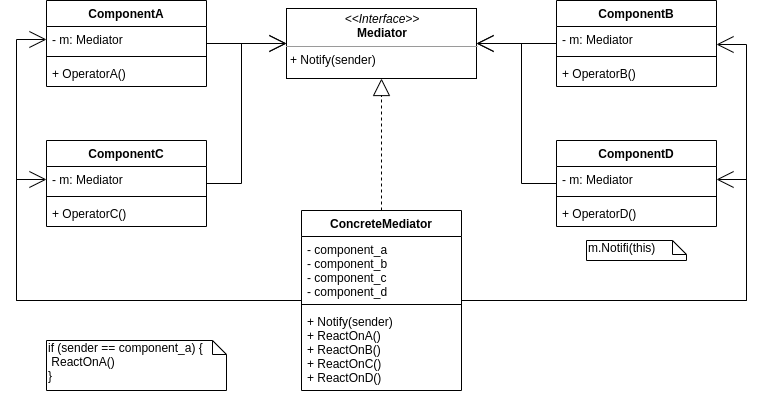

The diagram above was exported from draw.io. Its source (the exported page's mxGraphModel, read from the mxfile embedded in the PNG):
<mxGraphModel dx="1422" dy="806" grid="1" gridSize="10" guides="1" tooltips="1" connect="1" arrows="1" fold="1" page="1" pageScale="1" pageWidth="850" pageHeight="1100" math="0" shadow="0">
  <root>
    <mxCell id="0" />
    <mxCell id="1" parent="0" />
    <mxCell id="PDxsJCaucIGpAiAE9aPV-2" value="&lt;p style=&quot;margin: 0px ; margin-top: 4px ; text-align: center&quot;&gt;&lt;i&gt;&amp;lt;&amp;lt;Interface&amp;gt;&amp;gt;&lt;/i&gt;&lt;br&gt;&lt;b&gt;Mediator&lt;/b&gt;&lt;/p&gt;&lt;hr size=&quot;1&quot;&gt;&lt;p style=&quot;margin: 0px ; margin-left: 4px&quot;&gt;+ Notify(sender)&lt;/p&gt;" style="verticalAlign=top;align=left;overflow=fill;fontSize=12;fontFamily=Helvetica;html=1;" vertex="1" parent="1">
      <mxGeometry x="290" y="28" width="190" height="70" as="geometry" />
    </mxCell>
    <mxCell id="PDxsJCaucIGpAiAE9aPV-24" style="edgeStyle=orthogonalEdgeStyle;rounded=0;orthogonalLoop=1;jettySize=auto;html=1;endArrow=open;endFill=0;endSize=15;" edge="1" parent="1" source="PDxsJCaucIGpAiAE9aPV-7" target="PDxsJCaucIGpAiAE9aPV-2">
      <mxGeometry relative="1" as="geometry" />
    </mxCell>
    <mxCell id="PDxsJCaucIGpAiAE9aPV-25" style="edgeStyle=orthogonalEdgeStyle;rounded=0;orthogonalLoop=1;jettySize=auto;html=1;endArrow=open;endFill=0;endSize=15;" edge="1" parent="1" source="PDxsJCaucIGpAiAE9aPV-15" target="PDxsJCaucIGpAiAE9aPV-2">
      <mxGeometry relative="1" as="geometry" />
    </mxCell>
    <mxCell id="PDxsJCaucIGpAiAE9aPV-27" style="edgeStyle=orthogonalEdgeStyle;rounded=0;orthogonalLoop=1;jettySize=auto;html=1;entryX=1;entryY=0.5;entryDx=0;entryDy=0;endArrow=open;endFill=0;endSize=15;" edge="1" parent="1" source="PDxsJCaucIGpAiAE9aPV-19" target="PDxsJCaucIGpAiAE9aPV-2">
      <mxGeometry relative="1" as="geometry" />
    </mxCell>
    <mxCell id="PDxsJCaucIGpAiAE9aPV-26" style="edgeStyle=orthogonalEdgeStyle;rounded=0;orthogonalLoop=1;jettySize=auto;html=1;entryX=0;entryY=0.5;entryDx=0;entryDy=0;endArrow=open;endFill=0;endSize=15;" edge="1" parent="1" source="PDxsJCaucIGpAiAE9aPV-11" target="PDxsJCaucIGpAiAE9aPV-2">
      <mxGeometry relative="1" as="geometry" />
    </mxCell>
    <mxCell id="PDxsJCaucIGpAiAE9aPV-28" style="edgeStyle=orthogonalEdgeStyle;rounded=0;orthogonalLoop=1;jettySize=auto;html=1;entryX=0;entryY=0.5;entryDx=0;entryDy=0;endArrow=open;endFill=0;endSize=15;" edge="1" parent="1" source="PDxsJCaucIGpAiAE9aPV-3" target="PDxsJCaucIGpAiAE9aPV-12">
      <mxGeometry relative="1" as="geometry">
        <Array as="points">
          <mxPoint x="20" y="320" />
          <mxPoint x="20" y="199" />
        </Array>
      </mxGeometry>
    </mxCell>
    <mxCell id="PDxsJCaucIGpAiAE9aPV-29" style="edgeStyle=orthogonalEdgeStyle;rounded=0;orthogonalLoop=1;jettySize=auto;html=1;entryX=0;entryY=0.5;entryDx=0;entryDy=0;endArrow=open;endFill=0;endSize=15;" edge="1" parent="1" source="PDxsJCaucIGpAiAE9aPV-3" target="PDxsJCaucIGpAiAE9aPV-8">
      <mxGeometry relative="1" as="geometry">
        <Array as="points">
          <mxPoint x="20" y="320" />
          <mxPoint x="20" y="59" />
        </Array>
      </mxGeometry>
    </mxCell>
    <mxCell id="PDxsJCaucIGpAiAE9aPV-30" style="edgeStyle=orthogonalEdgeStyle;rounded=0;orthogonalLoop=1;jettySize=auto;html=1;endArrow=open;endFill=0;endSize=15;" edge="1" parent="1" source="PDxsJCaucIGpAiAE9aPV-3" target="PDxsJCaucIGpAiAE9aPV-15">
      <mxGeometry relative="1" as="geometry">
        <Array as="points">
          <mxPoint x="750" y="320" />
          <mxPoint x="750" y="64" />
        </Array>
      </mxGeometry>
    </mxCell>
    <mxCell id="PDxsJCaucIGpAiAE9aPV-31" style="edgeStyle=orthogonalEdgeStyle;rounded=0;orthogonalLoop=1;jettySize=auto;html=1;entryX=1;entryY=0.5;entryDx=0;entryDy=0;endArrow=open;endFill=0;endSize=15;" edge="1" parent="1" source="PDxsJCaucIGpAiAE9aPV-3" target="PDxsJCaucIGpAiAE9aPV-20">
      <mxGeometry relative="1" as="geometry">
        <Array as="points">
          <mxPoint x="750" y="320" />
          <mxPoint x="750" y="199" />
        </Array>
      </mxGeometry>
    </mxCell>
    <mxCell id="PDxsJCaucIGpAiAE9aPV-32" style="edgeStyle=orthogonalEdgeStyle;rounded=0;orthogonalLoop=1;jettySize=auto;html=1;entryX=0.5;entryY=1;entryDx=0;entryDy=0;endArrow=block;endFill=0;endSize=15;dashed=1;" edge="1" parent="1" source="PDxsJCaucIGpAiAE9aPV-3" target="PDxsJCaucIGpAiAE9aPV-2">
      <mxGeometry relative="1" as="geometry" />
    </mxCell>
    <mxCell id="PDxsJCaucIGpAiAE9aPV-33" value="if (sender == component_a) {&lt;br&gt;&amp;nbsp;ReactOnA()&lt;br&gt;}" style="shape=note;whiteSpace=wrap;html=1;size=14;verticalAlign=top;align=left;spacingTop=-6;" vertex="1" parent="1">
      <mxGeometry x="50" y="360" width="180" height="50" as="geometry" />
    </mxCell>
    <mxCell id="PDxsJCaucIGpAiAE9aPV-34" value="m.Notifi(this)" style="shape=note;whiteSpace=wrap;html=1;size=14;verticalAlign=top;align=left;spacingTop=-6;" vertex="1" parent="1">
      <mxGeometry x="590" y="260" width="100" height="20" as="geometry" />
    </mxCell>
    <mxCell id="PDxsJCaucIGpAiAE9aPV-7" value="ComponentA" style="swimlane;fontStyle=1;align=center;verticalAlign=top;childLayout=stackLayout;horizontal=1;startSize=26;horizontalStack=0;resizeParent=1;resizeParentMax=0;resizeLast=0;collapsible=1;marginBottom=0;" vertex="1" parent="1">
      <mxGeometry x="50" y="20" width="160" height="86" as="geometry" />
    </mxCell>
    <mxCell id="PDxsJCaucIGpAiAE9aPV-8" value="- m: Mediator" style="text;strokeColor=none;fillColor=none;align=left;verticalAlign=top;spacingLeft=4;spacingRight=4;overflow=hidden;rotatable=0;points=[[0,0.5],[1,0.5]];portConstraint=eastwest;" vertex="1" parent="PDxsJCaucIGpAiAE9aPV-7">
      <mxGeometry y="26" width="160" height="26" as="geometry" />
    </mxCell>
    <mxCell id="PDxsJCaucIGpAiAE9aPV-9" value="" style="line;strokeWidth=1;fillColor=none;align=left;verticalAlign=middle;spacingTop=-1;spacingLeft=3;spacingRight=3;rotatable=0;labelPosition=right;points=[];portConstraint=eastwest;" vertex="1" parent="PDxsJCaucIGpAiAE9aPV-7">
      <mxGeometry y="52" width="160" height="8" as="geometry" />
    </mxCell>
    <mxCell id="PDxsJCaucIGpAiAE9aPV-10" value="+ OperatorA()" style="text;strokeColor=none;fillColor=none;align=left;verticalAlign=top;spacingLeft=4;spacingRight=4;overflow=hidden;rotatable=0;points=[[0,0.5],[1,0.5]];portConstraint=eastwest;" vertex="1" parent="PDxsJCaucIGpAiAE9aPV-7">
      <mxGeometry y="60" width="160" height="26" as="geometry" />
    </mxCell>
    <mxCell id="PDxsJCaucIGpAiAE9aPV-15" value="ComponentB" style="swimlane;fontStyle=1;align=center;verticalAlign=top;childLayout=stackLayout;horizontal=1;startSize=26;horizontalStack=0;resizeParent=1;resizeParentMax=0;resizeLast=0;collapsible=1;marginBottom=0;" vertex="1" parent="1">
      <mxGeometry x="560" y="20" width="160" height="86" as="geometry" />
    </mxCell>
    <mxCell id="PDxsJCaucIGpAiAE9aPV-16" value="- m: Mediator" style="text;strokeColor=none;fillColor=none;align=left;verticalAlign=top;spacingLeft=4;spacingRight=4;overflow=hidden;rotatable=0;points=[[0,0.5],[1,0.5]];portConstraint=eastwest;" vertex="1" parent="PDxsJCaucIGpAiAE9aPV-15">
      <mxGeometry y="26" width="160" height="26" as="geometry" />
    </mxCell>
    <mxCell id="PDxsJCaucIGpAiAE9aPV-17" value="" style="line;strokeWidth=1;fillColor=none;align=left;verticalAlign=middle;spacingTop=-1;spacingLeft=3;spacingRight=3;rotatable=0;labelPosition=right;points=[];portConstraint=eastwest;" vertex="1" parent="PDxsJCaucIGpAiAE9aPV-15">
      <mxGeometry y="52" width="160" height="8" as="geometry" />
    </mxCell>
    <mxCell id="PDxsJCaucIGpAiAE9aPV-18" value="+ OperatorB()" style="text;strokeColor=none;fillColor=none;align=left;verticalAlign=top;spacingLeft=4;spacingRight=4;overflow=hidden;rotatable=0;points=[[0,0.5],[1,0.5]];portConstraint=eastwest;" vertex="1" parent="PDxsJCaucIGpAiAE9aPV-15">
      <mxGeometry y="60" width="160" height="26" as="geometry" />
    </mxCell>
    <mxCell id="PDxsJCaucIGpAiAE9aPV-19" value="ComponentD" style="swimlane;fontStyle=1;align=center;verticalAlign=top;childLayout=stackLayout;horizontal=1;startSize=26;horizontalStack=0;resizeParent=1;resizeParentMax=0;resizeLast=0;collapsible=1;marginBottom=0;" vertex="1" parent="1">
      <mxGeometry x="560" y="160" width="160" height="86" as="geometry" />
    </mxCell>
    <mxCell id="PDxsJCaucIGpAiAE9aPV-20" value="- m: Mediator" style="text;strokeColor=none;fillColor=none;align=left;verticalAlign=top;spacingLeft=4;spacingRight=4;overflow=hidden;rotatable=0;points=[[0,0.5],[1,0.5]];portConstraint=eastwest;" vertex="1" parent="PDxsJCaucIGpAiAE9aPV-19">
      <mxGeometry y="26" width="160" height="26" as="geometry" />
    </mxCell>
    <mxCell id="PDxsJCaucIGpAiAE9aPV-21" value="" style="line;strokeWidth=1;fillColor=none;align=left;verticalAlign=middle;spacingTop=-1;spacingLeft=3;spacingRight=3;rotatable=0;labelPosition=right;points=[];portConstraint=eastwest;" vertex="1" parent="PDxsJCaucIGpAiAE9aPV-19">
      <mxGeometry y="52" width="160" height="8" as="geometry" />
    </mxCell>
    <mxCell id="PDxsJCaucIGpAiAE9aPV-22" value="+ OperatorD()" style="text;strokeColor=none;fillColor=none;align=left;verticalAlign=top;spacingLeft=4;spacingRight=4;overflow=hidden;rotatable=0;points=[[0,0.5],[1,0.5]];portConstraint=eastwest;" vertex="1" parent="PDxsJCaucIGpAiAE9aPV-19">
      <mxGeometry y="60" width="160" height="26" as="geometry" />
    </mxCell>
    <mxCell id="PDxsJCaucIGpAiAE9aPV-11" value="ComponentC" style="swimlane;fontStyle=1;align=center;verticalAlign=top;childLayout=stackLayout;horizontal=1;startSize=26;horizontalStack=0;resizeParent=1;resizeParentMax=0;resizeLast=0;collapsible=1;marginBottom=0;" vertex="1" parent="1">
      <mxGeometry x="50" y="160" width="160" height="86" as="geometry" />
    </mxCell>
    <mxCell id="PDxsJCaucIGpAiAE9aPV-12" value="- m: Mediator" style="text;strokeColor=none;fillColor=none;align=left;verticalAlign=top;spacingLeft=4;spacingRight=4;overflow=hidden;rotatable=0;points=[[0,0.5],[1,0.5]];portConstraint=eastwest;" vertex="1" parent="PDxsJCaucIGpAiAE9aPV-11">
      <mxGeometry y="26" width="160" height="26" as="geometry" />
    </mxCell>
    <mxCell id="PDxsJCaucIGpAiAE9aPV-13" value="" style="line;strokeWidth=1;fillColor=none;align=left;verticalAlign=middle;spacingTop=-1;spacingLeft=3;spacingRight=3;rotatable=0;labelPosition=right;points=[];portConstraint=eastwest;" vertex="1" parent="PDxsJCaucIGpAiAE9aPV-11">
      <mxGeometry y="52" width="160" height="8" as="geometry" />
    </mxCell>
    <mxCell id="PDxsJCaucIGpAiAE9aPV-14" value="+ OperatorC()" style="text;strokeColor=none;fillColor=none;align=left;verticalAlign=top;spacingLeft=4;spacingRight=4;overflow=hidden;rotatable=0;points=[[0,0.5],[1,0.5]];portConstraint=eastwest;" vertex="1" parent="PDxsJCaucIGpAiAE9aPV-11">
      <mxGeometry y="60" width="160" height="26" as="geometry" />
    </mxCell>
    <mxCell id="PDxsJCaucIGpAiAE9aPV-3" value="ConcreteMediator" style="swimlane;fontStyle=1;align=center;verticalAlign=top;childLayout=stackLayout;horizontal=1;startSize=26;horizontalStack=0;resizeParent=1;resizeParentMax=0;resizeLast=0;collapsible=1;marginBottom=0;" vertex="1" parent="1">
      <mxGeometry x="305" y="230" width="160" height="180" as="geometry" />
    </mxCell>
    <mxCell id="PDxsJCaucIGpAiAE9aPV-4" value="- component_a&#10;- component_b&#10;- component_c&#10;- component_d" style="text;strokeColor=none;fillColor=none;align=left;verticalAlign=top;spacingLeft=4;spacingRight=4;overflow=hidden;rotatable=0;points=[[0,0.5],[1,0.5]];portConstraint=eastwest;" vertex="1" parent="PDxsJCaucIGpAiAE9aPV-3">
      <mxGeometry y="26" width="160" height="64" as="geometry" />
    </mxCell>
    <mxCell id="PDxsJCaucIGpAiAE9aPV-5" value="" style="line;strokeWidth=1;fillColor=none;align=left;verticalAlign=middle;spacingTop=-1;spacingLeft=3;spacingRight=3;rotatable=0;labelPosition=right;points=[];portConstraint=eastwest;" vertex="1" parent="PDxsJCaucIGpAiAE9aPV-3">
      <mxGeometry y="90" width="160" height="8" as="geometry" />
    </mxCell>
    <mxCell id="PDxsJCaucIGpAiAE9aPV-6" value="+ Notify(sender)&#10;+ ReactOnA()&#10;+ ReactOnB()&#10;+ ReactOnC()&#10;+ ReactOnD()" style="text;strokeColor=none;fillColor=none;align=left;verticalAlign=top;spacingLeft=4;spacingRight=4;overflow=hidden;rotatable=0;points=[[0,0.5],[1,0.5]];portConstraint=eastwest;" vertex="1" parent="PDxsJCaucIGpAiAE9aPV-3">
      <mxGeometry y="98" width="160" height="82" as="geometry" />
    </mxCell>
  </root>
</mxGraphModel>